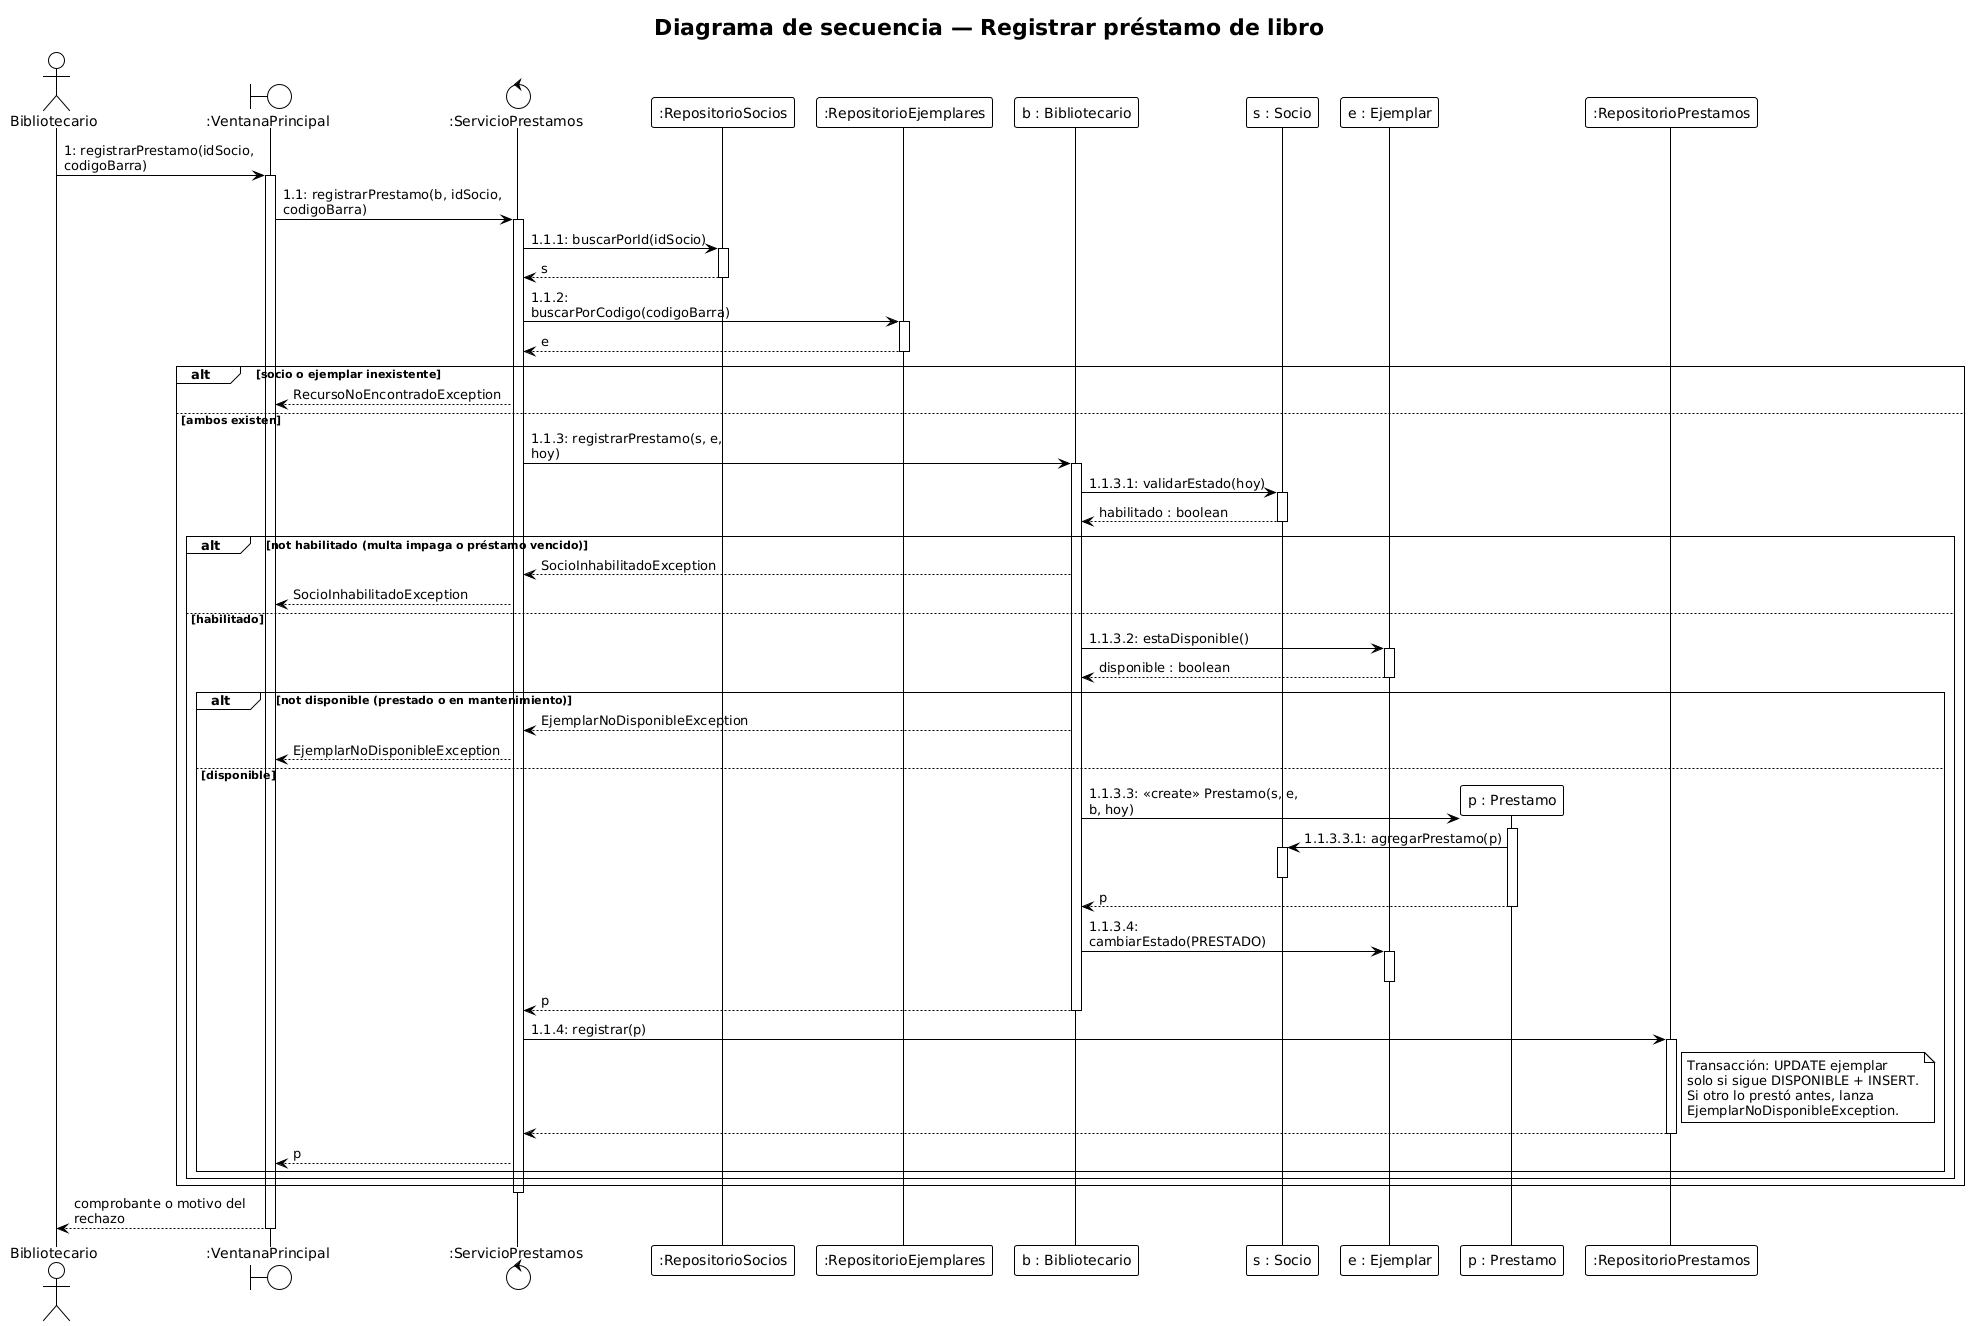

The diagram above was rendered by PlantUML. Its source (embedded in the PNG):
@startuml 4-secuencia
' BiblioCano v0.2.0 · Diagrama de secuencia: «Registrar préstamo de libro»
' Rehecho sobre las clases reales (C12). Numeración igual a la del diagrama de comunicación.
' Código: ServicioPrestamos.registrarPrestamo y Bibliotecario.registrarPrestamo
!theme plain
skinparam defaultFontName Arial
skinparam shadowing false
skinparam monochrome true
skinparam sequenceMessageAlign left
skinparam maxMessageSize 220
skinparam ParticipantPadding 6
title Diagrama de secuencia — Registrar préstamo de libro

actor "Bibliotecario" as A
boundary ":VentanaPrincipal" as UI
control ":ServicioPrestamos" as SP
participant ":RepositorioSocios" as RS
participant ":RepositorioEjemplares" as RE
participant "b : Bibliotecario" as B
participant "s : Socio" as S
participant "e : Ejemplar" as E
participant "p : Prestamo" as P
participant ":RepositorioPrestamos" as RP

A -> UI ++ : 1: registrarPrestamo(idSocio, codigoBarra)
UI -> SP ++ : 1.1: registrarPrestamo(b, idSocio, codigoBarra)
SP -> RS ++ : 1.1.1: buscarPorId(idSocio)
return s
SP -> RE ++ : 1.1.2: buscarPorCodigo(codigoBarra)
return e

alt socio o ejemplar inexistente
  SP --> UI : RecursoNoEncontradoException
else ambos existen
  SP -> B ++ : 1.1.3: registrarPrestamo(s, e, hoy)
  B -> S ++ : 1.1.3.1: validarEstado(hoy)
  return habilitado : boolean

  alt not habilitado (multa impaga o préstamo vencido)
    B --> SP : SocioInhabilitadoException
    SP --> UI : SocioInhabilitadoException
  else habilitado
    B -> E ++ : 1.1.3.2: estaDisponible()
    return disponible : boolean

    alt not disponible (prestado o en mantenimiento)
      B --> SP : EjemplarNoDisponibleException
      SP --> UI : EjemplarNoDisponibleException
    else disponible
      create P
      B -> P ++ : 1.1.3.3: <<create>> Prestamo(s, e, b, hoy)
      P -> S ++ : 1.1.3.3.1: agregarPrestamo(p)
      deactivate S
      return p
      B -> E ++ : 1.1.3.4: cambiarEstado(PRESTADO)
      deactivate E
      return p
      SP -> RP ++ : 1.1.4: registrar(p)
      note right of RP
        Transacción: UPDATE ejemplar
        solo si sigue DISPONIBLE + INSERT.
        Si otro lo prestó antes, lanza
        EjemplarNoDisponibleException.
      end note
      return
      SP --> UI : p
    end
  end
end
deactivate SP
UI --> A : comprobante o motivo del rechazo
deactivate UI
@enduml